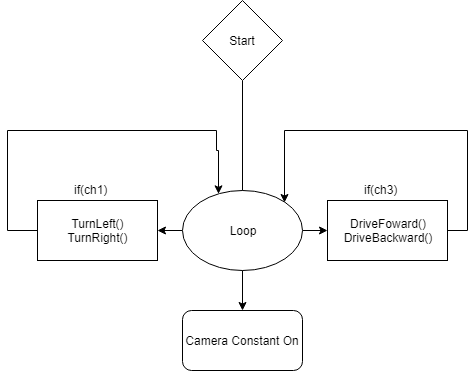

The diagram above was exported from draw.io. Its source (the exported page's mxGraphModel, read from the mxfile embedded in the PNG):
<mxGraphModel dx="754" dy="1518" grid="1" gridSize="10" guides="1" tooltips="1" connect="1" arrows="1" fold="1" page="1" pageScale="1" pageWidth="850" pageHeight="1100" math="0" shadow="0">
  <root>
    <mxCell id="0" />
    <mxCell id="1" parent="0" />
    <mxCell id="QPncUUDYkHESvEZ-eTne-9" style="edgeStyle=orthogonalEdgeStyle;rounded=0;orthogonalLoop=1;jettySize=auto;html=1;exitX=0.5;exitY=1;exitDx=0;exitDy=0;entryX=0.5;entryY=0;entryDx=0;entryDy=0;" edge="1" parent="1" source="QPncUUDYkHESvEZ-eTne-1" target="QPncUUDYkHESvEZ-eTne-8">
      <mxGeometry relative="1" as="geometry" />
    </mxCell>
    <mxCell id="QPncUUDYkHESvEZ-eTne-1" value="Start" style="rhombus;whiteSpace=wrap;html=1;" vertex="1" parent="1">
      <mxGeometry x="345" y="-20" width="80" height="80" as="geometry" />
    </mxCell>
    <mxCell id="QPncUUDYkHESvEZ-eTne-14" style="edgeStyle=orthogonalEdgeStyle;rounded=0;orthogonalLoop=1;jettySize=auto;html=1;entryX=1;entryY=0;entryDx=0;entryDy=0;" edge="1" parent="1" source="QPncUUDYkHESvEZ-eTne-3" target="QPncUUDYkHESvEZ-eTne-11">
      <mxGeometry relative="1" as="geometry">
        <mxPoint x="480" y="120" as="targetPoint" />
        <Array as="points">
          <mxPoint x="610" y="210" />
          <mxPoint x="610" y="110" />
          <mxPoint x="427" y="110" />
        </Array>
      </mxGeometry>
    </mxCell>
    <mxCell id="QPncUUDYkHESvEZ-eTne-3" value="DriveFoward()&lt;br&gt;DriveBackward()&lt;br&gt;" style="rounded=0;whiteSpace=wrap;html=1;" vertex="1" parent="1">
      <mxGeometry x="470" y="180" width="120" height="60" as="geometry" />
    </mxCell>
    <mxCell id="QPncUUDYkHESvEZ-eTne-4" value="if(ch3)" style="text;html=1;resizable=0;points=[];autosize=1;align=left;verticalAlign=top;spacingTop=-4;" vertex="1" parent="1">
      <mxGeometry x="505" y="160" width="50" height="20" as="geometry" />
    </mxCell>
    <mxCell id="QPncUUDYkHESvEZ-eTne-15" style="edgeStyle=orthogonalEdgeStyle;rounded=0;orthogonalLoop=1;jettySize=auto;html=1;" edge="1" parent="1" source="QPncUUDYkHESvEZ-eTne-6" target="QPncUUDYkHESvEZ-eTne-11">
      <mxGeometry relative="1" as="geometry">
        <mxPoint x="150" y="110" as="targetPoint" />
        <Array as="points">
          <mxPoint x="150" y="210" />
          <mxPoint x="150" y="110" />
          <mxPoint x="359" y="110" />
          <mxPoint x="359" y="130" />
          <mxPoint x="361" y="130" />
        </Array>
      </mxGeometry>
    </mxCell>
    <mxCell id="QPncUUDYkHESvEZ-eTne-6" value="TurnLeft()&lt;br&gt;TurnRight()&lt;br&gt;" style="rounded=0;whiteSpace=wrap;html=1;" vertex="1" parent="1">
      <mxGeometry x="180" y="180" width="120" height="60" as="geometry" />
    </mxCell>
    <mxCell id="QPncUUDYkHESvEZ-eTne-7" value="if(ch1)" style="text;html=1;resizable=0;points=[];autosize=1;align=left;verticalAlign=top;spacingTop=-4;" vertex="1" parent="1">
      <mxGeometry x="215" y="160" width="50" height="20" as="geometry" />
    </mxCell>
    <mxCell id="QPncUUDYkHESvEZ-eTne-8" value="Camera Constant On" style="rounded=1;whiteSpace=wrap;html=1;" vertex="1" parent="1">
      <mxGeometry x="325" y="290" width="120" height="60" as="geometry" />
    </mxCell>
    <mxCell id="QPncUUDYkHESvEZ-eTne-12" style="edgeStyle=orthogonalEdgeStyle;rounded=0;orthogonalLoop=1;jettySize=auto;html=1;exitX=0;exitY=0.5;exitDx=0;exitDy=0;entryX=1;entryY=0.5;entryDx=0;entryDy=0;" edge="1" parent="1" source="QPncUUDYkHESvEZ-eTne-11" target="QPncUUDYkHESvEZ-eTne-6">
      <mxGeometry relative="1" as="geometry" />
    </mxCell>
    <mxCell id="QPncUUDYkHESvEZ-eTne-13" style="edgeStyle=orthogonalEdgeStyle;rounded=0;orthogonalLoop=1;jettySize=auto;html=1;exitX=1;exitY=0.5;exitDx=0;exitDy=0;entryX=0;entryY=0.5;entryDx=0;entryDy=0;" edge="1" parent="1" source="QPncUUDYkHESvEZ-eTne-11" target="QPncUUDYkHESvEZ-eTne-3">
      <mxGeometry relative="1" as="geometry" />
    </mxCell>
    <mxCell id="QPncUUDYkHESvEZ-eTne-11" value="Loop" style="ellipse;whiteSpace=wrap;html=1;" vertex="1" parent="1">
      <mxGeometry x="325" y="170" width="120" height="80" as="geometry" />
    </mxCell>
  </root>
</mxGraphModel>